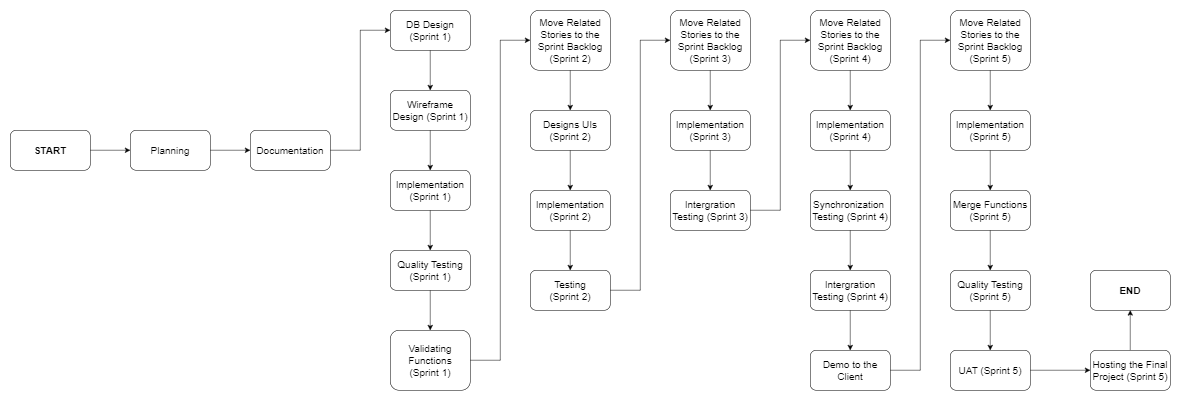

The diagram above was exported from draw.io. Its source (the exported page's mxGraphModel, read from the mxfile embedded in the PNG):
<mxGraphModel dx="2607" dy="1520" grid="1" gridSize="10" guides="1" tooltips="1" connect="1" arrows="1" fold="1" page="1" pageScale="1" pageWidth="1400" pageHeight="850" math="0" shadow="0">
  <root>
    <mxCell id="0" />
    <mxCell id="1" parent="0" />
    <mxCell id="xai9NlU3XRkAmPuaHbtp-3" style="edgeStyle=none;curved=1;rounded=0;orthogonalLoop=1;jettySize=auto;html=1;entryX=0;entryY=0.5;entryDx=0;entryDy=0;fontSize=12;startSize=8;endSize=8;" parent="1" source="xai9NlU3XRkAmPuaHbtp-1" target="xai9NlU3XRkAmPuaHbtp-2" edge="1">
      <mxGeometry relative="1" as="geometry" />
    </mxCell>
    <mxCell id="xai9NlU3XRkAmPuaHbtp-1" value="&lt;font style=&quot;font-size: 20px;&quot;&gt;&lt;b&gt;START&lt;/b&gt;&lt;/font&gt;" style="rounded=1;whiteSpace=wrap;html=1;" parent="1" vertex="1">
      <mxGeometry x="40" y="360" width="160" height="80" as="geometry" />
    </mxCell>
    <mxCell id="xai9NlU3XRkAmPuaHbtp-5" style="edgeStyle=none;curved=1;rounded=0;orthogonalLoop=1;jettySize=auto;html=1;entryX=0;entryY=0.5;entryDx=0;entryDy=0;fontSize=12;startSize=8;endSize=8;" parent="1" source="xai9NlU3XRkAmPuaHbtp-2" target="xai9NlU3XRkAmPuaHbtp-4" edge="1">
      <mxGeometry relative="1" as="geometry" />
    </mxCell>
    <mxCell id="xai9NlU3XRkAmPuaHbtp-2" value="&lt;span style=&quot;font-size: 20px;&quot;&gt;Planning&lt;/span&gt;" style="rounded=1;whiteSpace=wrap;html=1;" parent="1" vertex="1">
      <mxGeometry x="280" y="360" width="160" height="80" as="geometry" />
    </mxCell>
    <mxCell id="xai9NlU3XRkAmPuaHbtp-12" style="edgeStyle=orthogonalEdgeStyle;rounded=0;orthogonalLoop=1;jettySize=auto;html=1;entryX=0;entryY=0.5;entryDx=0;entryDy=0;fontSize=12;startSize=8;endSize=8;" parent="1" source="xai9NlU3XRkAmPuaHbtp-4" target="xai9NlU3XRkAmPuaHbtp-6" edge="1">
      <mxGeometry relative="1" as="geometry" />
    </mxCell>
    <mxCell id="xai9NlU3XRkAmPuaHbtp-4" value="&lt;span style=&quot;font-size: 20px;&quot;&gt;Documentation&lt;/span&gt;" style="rounded=1;whiteSpace=wrap;html=1;" parent="1" vertex="1">
      <mxGeometry x="520" y="360" width="160" height="80" as="geometry" />
    </mxCell>
    <mxCell id="xai9NlU3XRkAmPuaHbtp-13" style="edgeStyle=none;curved=1;rounded=0;orthogonalLoop=1;jettySize=auto;html=1;entryX=0.5;entryY=0;entryDx=0;entryDy=0;fontSize=12;startSize=8;endSize=8;" parent="1" source="xai9NlU3XRkAmPuaHbtp-6" target="xai9NlU3XRkAmPuaHbtp-7" edge="1">
      <mxGeometry relative="1" as="geometry" />
    </mxCell>
    <mxCell id="xai9NlU3XRkAmPuaHbtp-6" value="&lt;span style=&quot;font-size: 20px;&quot;&gt;DB Design (Sprint 1)&lt;/span&gt;" style="rounded=1;whiteSpace=wrap;html=1;" parent="1" vertex="1">
      <mxGeometry x="800" y="120" width="160" height="80" as="geometry" />
    </mxCell>
    <mxCell id="xai9NlU3XRkAmPuaHbtp-14" style="edgeStyle=none;curved=1;rounded=0;orthogonalLoop=1;jettySize=auto;html=1;entryX=0.5;entryY=0;entryDx=0;entryDy=0;fontSize=12;startSize=8;endSize=8;" parent="1" source="xai9NlU3XRkAmPuaHbtp-7" target="xai9NlU3XRkAmPuaHbtp-8" edge="1">
      <mxGeometry relative="1" as="geometry" />
    </mxCell>
    <mxCell id="xai9NlU3XRkAmPuaHbtp-7" value="&lt;span style=&quot;font-size: 20px;&quot;&gt;Wireframe Design (Sprint 1)&lt;/span&gt;" style="rounded=1;whiteSpace=wrap;html=1;" parent="1" vertex="1">
      <mxGeometry x="800" y="280" width="160" height="80" as="geometry" />
    </mxCell>
    <mxCell id="xai9NlU3XRkAmPuaHbtp-15" style="edgeStyle=none;curved=1;rounded=0;orthogonalLoop=1;jettySize=auto;html=1;entryX=0.5;entryY=0;entryDx=0;entryDy=0;fontSize=12;startSize=8;endSize=8;" parent="1" source="xai9NlU3XRkAmPuaHbtp-8" target="xai9NlU3XRkAmPuaHbtp-9" edge="1">
      <mxGeometry relative="1" as="geometry" />
    </mxCell>
    <mxCell id="xai9NlU3XRkAmPuaHbtp-8" value="&lt;span style=&quot;font-size: 20px;&quot;&gt;Implementation (Sprint 1)&lt;/span&gt;" style="rounded=1;whiteSpace=wrap;html=1;" parent="1" vertex="1">
      <mxGeometry x="800" y="440" width="160" height="80" as="geometry" />
    </mxCell>
    <mxCell id="xai9NlU3XRkAmPuaHbtp-16" style="edgeStyle=none;curved=1;rounded=0;orthogonalLoop=1;jettySize=auto;html=1;entryX=0.5;entryY=0;entryDx=0;entryDy=0;fontSize=12;startSize=8;endSize=8;" parent="1" source="xai9NlU3XRkAmPuaHbtp-9" target="xai9NlU3XRkAmPuaHbtp-11" edge="1">
      <mxGeometry relative="1" as="geometry" />
    </mxCell>
    <mxCell id="xai9NlU3XRkAmPuaHbtp-9" value="&lt;span style=&quot;font-size: 20px;&quot;&gt;Quality Testing (Sprint 1)&lt;/span&gt;" style="rounded=1;whiteSpace=wrap;html=1;" parent="1" vertex="1">
      <mxGeometry x="800" y="600" width="160" height="80" as="geometry" />
    </mxCell>
    <mxCell id="xai9NlU3XRkAmPuaHbtp-24" style="edgeStyle=orthogonalEdgeStyle;rounded=0;orthogonalLoop=1;jettySize=auto;html=1;entryX=0;entryY=0.5;entryDx=0;entryDy=0;fontSize=12;startSize=8;endSize=8;" parent="1" source="xai9NlU3XRkAmPuaHbtp-11" target="xai9NlU3XRkAmPuaHbtp-17" edge="1">
      <mxGeometry relative="1" as="geometry" />
    </mxCell>
    <mxCell id="xai9NlU3XRkAmPuaHbtp-11" value="&lt;span style=&quot;font-size: 20px;&quot;&gt;Validating Functions &lt;br&gt;(Sprint 1)&lt;/span&gt;" style="rounded=1;whiteSpace=wrap;html=1;" parent="1" vertex="1">
      <mxGeometry x="800" y="760" width="160" height="120" as="geometry" />
    </mxCell>
    <mxCell id="xai9NlU3XRkAmPuaHbtp-21" style="edgeStyle=none;curved=1;rounded=0;orthogonalLoop=1;jettySize=auto;html=1;entryX=0.5;entryY=0;entryDx=0;entryDy=0;fontSize=12;startSize=8;endSize=8;" parent="1" source="xai9NlU3XRkAmPuaHbtp-17" target="xai9NlU3XRkAmPuaHbtp-18" edge="1">
      <mxGeometry relative="1" as="geometry" />
    </mxCell>
    <mxCell id="xai9NlU3XRkAmPuaHbtp-17" value="&lt;span style=&quot;font-size: 20px;&quot;&gt;Move Related Stories to the Sprint Backlog (Sprint 2)&lt;/span&gt;" style="rounded=1;whiteSpace=wrap;html=1;" parent="1" vertex="1">
      <mxGeometry x="1080" y="120" width="160" height="120" as="geometry" />
    </mxCell>
    <mxCell id="xai9NlU3XRkAmPuaHbtp-22" style="edgeStyle=none;curved=1;rounded=0;orthogonalLoop=1;jettySize=auto;html=1;entryX=0.5;entryY=0;entryDx=0;entryDy=0;fontSize=12;startSize=8;endSize=8;" parent="1" source="xai9NlU3XRkAmPuaHbtp-18" target="xai9NlU3XRkAmPuaHbtp-19" edge="1">
      <mxGeometry relative="1" as="geometry" />
    </mxCell>
    <mxCell id="xai9NlU3XRkAmPuaHbtp-18" value="&lt;span style=&quot;font-size: 20px;&quot;&gt;Designs UIs (Sprint 2)&lt;/span&gt;" style="rounded=1;whiteSpace=wrap;html=1;" parent="1" vertex="1">
      <mxGeometry x="1080" y="320" width="160" height="80" as="geometry" />
    </mxCell>
    <mxCell id="xai9NlU3XRkAmPuaHbtp-23" style="edgeStyle=none;curved=1;rounded=0;orthogonalLoop=1;jettySize=auto;html=1;entryX=0.5;entryY=0;entryDx=0;entryDy=0;fontSize=12;startSize=8;endSize=8;" parent="1" source="xai9NlU3XRkAmPuaHbtp-19" target="xai9NlU3XRkAmPuaHbtp-20" edge="1">
      <mxGeometry relative="1" as="geometry" />
    </mxCell>
    <mxCell id="xai9NlU3XRkAmPuaHbtp-19" value="&lt;span style=&quot;font-size: 20px;&quot;&gt;Implementation (Sprint 2)&lt;/span&gt;" style="rounded=1;whiteSpace=wrap;html=1;" parent="1" vertex="1">
      <mxGeometry x="1080" y="480" width="160" height="80" as="geometry" />
    </mxCell>
    <mxCell id="xai9NlU3XRkAmPuaHbtp-30" style="edgeStyle=orthogonalEdgeStyle;rounded=0;orthogonalLoop=1;jettySize=auto;html=1;entryX=0;entryY=0.5;entryDx=0;entryDy=0;fontSize=12;startSize=8;endSize=8;" parent="1" source="xai9NlU3XRkAmPuaHbtp-20" target="xai9NlU3XRkAmPuaHbtp-25" edge="1">
      <mxGeometry relative="1" as="geometry" />
    </mxCell>
    <mxCell id="xai9NlU3XRkAmPuaHbtp-20" value="&lt;span style=&quot;font-size: 20px;&quot;&gt;Testing&lt;br&gt;(Sprint 2)&lt;/span&gt;" style="rounded=1;whiteSpace=wrap;html=1;" parent="1" vertex="1">
      <mxGeometry x="1080" y="640" width="160" height="80" as="geometry" />
    </mxCell>
    <mxCell id="xai9NlU3XRkAmPuaHbtp-28" style="edgeStyle=none;curved=1;rounded=0;orthogonalLoop=1;jettySize=auto;html=1;entryX=0.5;entryY=0;entryDx=0;entryDy=0;fontSize=12;startSize=8;endSize=8;" parent="1" source="xai9NlU3XRkAmPuaHbtp-25" target="xai9NlU3XRkAmPuaHbtp-26" edge="1">
      <mxGeometry relative="1" as="geometry" />
    </mxCell>
    <mxCell id="xai9NlU3XRkAmPuaHbtp-25" value="&lt;span style=&quot;font-size: 20px;&quot;&gt;Move Related Stories to the Sprint Backlog (Sprint 3)&lt;/span&gt;" style="rounded=1;whiteSpace=wrap;html=1;" parent="1" vertex="1">
      <mxGeometry x="1360" y="120" width="160" height="120" as="geometry" />
    </mxCell>
    <mxCell id="xai9NlU3XRkAmPuaHbtp-29" style="edgeStyle=none;curved=1;rounded=0;orthogonalLoop=1;jettySize=auto;html=1;entryX=0.5;entryY=0;entryDx=0;entryDy=0;fontSize=12;startSize=8;endSize=8;" parent="1" source="xai9NlU3XRkAmPuaHbtp-26" target="xai9NlU3XRkAmPuaHbtp-27" edge="1">
      <mxGeometry relative="1" as="geometry" />
    </mxCell>
    <mxCell id="xai9NlU3XRkAmPuaHbtp-26" value="&lt;span style=&quot;font-size: 20px;&quot;&gt;Implementation (Sprint 3)&lt;/span&gt;" style="rounded=1;whiteSpace=wrap;html=1;" parent="1" vertex="1">
      <mxGeometry x="1360" y="320" width="160" height="80" as="geometry" />
    </mxCell>
    <mxCell id="xai9NlU3XRkAmPuaHbtp-38" style="edgeStyle=orthogonalEdgeStyle;rounded=0;orthogonalLoop=1;jettySize=auto;html=1;entryX=0;entryY=0.5;entryDx=0;entryDy=0;fontSize=12;startSize=8;endSize=8;" parent="1" source="xai9NlU3XRkAmPuaHbtp-27" target="xai9NlU3XRkAmPuaHbtp-31" edge="1">
      <mxGeometry relative="1" as="geometry" />
    </mxCell>
    <mxCell id="xai9NlU3XRkAmPuaHbtp-27" value="&lt;span style=&quot;font-size: 20px;&quot;&gt;Intergration Testing (Sprint 3)&lt;/span&gt;" style="rounded=1;whiteSpace=wrap;html=1;" parent="1" vertex="1">
      <mxGeometry x="1360" y="480" width="160" height="80" as="geometry" />
    </mxCell>
    <mxCell id="xai9NlU3XRkAmPuaHbtp-35" style="edgeStyle=none;curved=1;rounded=0;orthogonalLoop=1;jettySize=auto;html=1;entryX=0.5;entryY=0;entryDx=0;entryDy=0;fontSize=12;startSize=8;endSize=8;" parent="1" source="xai9NlU3XRkAmPuaHbtp-31" target="xai9NlU3XRkAmPuaHbtp-32" edge="1">
      <mxGeometry relative="1" as="geometry" />
    </mxCell>
    <mxCell id="xai9NlU3XRkAmPuaHbtp-31" value="&lt;span style=&quot;font-size: 20px;&quot;&gt;Move Related Stories to the Sprint Backlog (Sprint 4)&lt;/span&gt;" style="rounded=1;whiteSpace=wrap;html=1;" parent="1" vertex="1">
      <mxGeometry x="1640" y="120" width="160" height="120" as="geometry" />
    </mxCell>
    <mxCell id="xai9NlU3XRkAmPuaHbtp-36" style="edgeStyle=none;curved=1;rounded=0;orthogonalLoop=1;jettySize=auto;html=1;entryX=0.5;entryY=0;entryDx=0;entryDy=0;fontSize=12;startSize=8;endSize=8;" parent="1" source="xai9NlU3XRkAmPuaHbtp-32" target="xai9NlU3XRkAmPuaHbtp-33" edge="1">
      <mxGeometry relative="1" as="geometry" />
    </mxCell>
    <mxCell id="xai9NlU3XRkAmPuaHbtp-32" value="&lt;span style=&quot;font-size: 20px;&quot;&gt;Implementation (Sprint 4)&lt;/span&gt;" style="rounded=1;whiteSpace=wrap;html=1;" parent="1" vertex="1">
      <mxGeometry x="1640" y="320" width="160" height="80" as="geometry" />
    </mxCell>
    <mxCell id="xai9NlU3XRkAmPuaHbtp-37" style="edgeStyle=none;curved=1;rounded=0;orthogonalLoop=1;jettySize=auto;html=1;entryX=0.5;entryY=0;entryDx=0;entryDy=0;fontSize=12;startSize=8;endSize=8;" parent="1" source="xai9NlU3XRkAmPuaHbtp-33" target="xai9NlU3XRkAmPuaHbtp-34" edge="1">
      <mxGeometry relative="1" as="geometry" />
    </mxCell>
    <mxCell id="xai9NlU3XRkAmPuaHbtp-33" value="&lt;font style=&quot;font-size: 20px;&quot;&gt;Synchronization&lt;/font&gt;&lt;span style=&quot;font-size: 20px;&quot;&gt;&amp;nbsp;&lt;br&gt;Testing (Sprint 4)&lt;/span&gt;" style="rounded=1;whiteSpace=wrap;html=1;" parent="1" vertex="1">
      <mxGeometry x="1640" y="480" width="160" height="80" as="geometry" />
    </mxCell>
    <mxCell id="xai9NlU3XRkAmPuaHbtp-54" style="edgeStyle=none;curved=1;rounded=0;orthogonalLoop=1;jettySize=auto;html=1;entryX=0.5;entryY=0;entryDx=0;entryDy=0;fontSize=12;startSize=8;endSize=8;" parent="1" source="xai9NlU3XRkAmPuaHbtp-34" target="xai9NlU3XRkAmPuaHbtp-53" edge="1">
      <mxGeometry relative="1" as="geometry" />
    </mxCell>
    <mxCell id="xai9NlU3XRkAmPuaHbtp-34" value="&lt;span style=&quot;font-size: 20px;&quot;&gt;Intergration Testing (Sprint 4)&lt;/span&gt;" style="rounded=1;whiteSpace=wrap;html=1;" parent="1" vertex="1">
      <mxGeometry x="1640" y="640" width="160" height="80" as="geometry" />
    </mxCell>
    <mxCell id="xai9NlU3XRkAmPuaHbtp-44" style="edgeStyle=none;curved=1;rounded=0;orthogonalLoop=1;jettySize=auto;html=1;fontSize=12;startSize=8;endSize=8;" parent="1" source="xai9NlU3XRkAmPuaHbtp-39" target="xai9NlU3XRkAmPuaHbtp-40" edge="1">
      <mxGeometry relative="1" as="geometry" />
    </mxCell>
    <mxCell id="xai9NlU3XRkAmPuaHbtp-39" value="&lt;span style=&quot;font-size: 20px;&quot;&gt;Move Related Stories to the Sprint Backlog (Sprint 5)&lt;/span&gt;" style="rounded=1;whiteSpace=wrap;html=1;" parent="1" vertex="1">
      <mxGeometry x="1920" y="120" width="160" height="120" as="geometry" />
    </mxCell>
    <mxCell id="xai9NlU3XRkAmPuaHbtp-45" style="edgeStyle=none;curved=1;rounded=0;orthogonalLoop=1;jettySize=auto;html=1;entryX=0.5;entryY=0;entryDx=0;entryDy=0;fontSize=12;startSize=8;endSize=8;" parent="1" source="xai9NlU3XRkAmPuaHbtp-40" target="xai9NlU3XRkAmPuaHbtp-41" edge="1">
      <mxGeometry relative="1" as="geometry" />
    </mxCell>
    <mxCell id="xai9NlU3XRkAmPuaHbtp-40" value="&lt;span style=&quot;font-size: 20px;&quot;&gt;Implementation (Sprint 5)&lt;/span&gt;" style="rounded=1;whiteSpace=wrap;html=1;" parent="1" vertex="1">
      <mxGeometry x="1920" y="320" width="160" height="80" as="geometry" />
    </mxCell>
    <mxCell id="xai9NlU3XRkAmPuaHbtp-46" style="edgeStyle=none;curved=1;rounded=0;orthogonalLoop=1;jettySize=auto;html=1;entryX=0.5;entryY=0;entryDx=0;entryDy=0;fontSize=12;startSize=8;endSize=8;" parent="1" source="xai9NlU3XRkAmPuaHbtp-41" target="xai9NlU3XRkAmPuaHbtp-42" edge="1">
      <mxGeometry relative="1" as="geometry" />
    </mxCell>
    <mxCell id="xai9NlU3XRkAmPuaHbtp-41" value="&lt;span style=&quot;font-size: 20px;&quot;&gt;Merge Functions (Sprint 5)&lt;/span&gt;" style="rounded=1;whiteSpace=wrap;html=1;" parent="1" vertex="1">
      <mxGeometry x="1920" y="480" width="160" height="80" as="geometry" />
    </mxCell>
    <mxCell id="xai9NlU3XRkAmPuaHbtp-47" style="edgeStyle=none;curved=1;rounded=0;orthogonalLoop=1;jettySize=auto;html=1;entryX=0.5;entryY=0;entryDx=0;entryDy=0;fontSize=12;startSize=8;endSize=8;" parent="1" source="xai9NlU3XRkAmPuaHbtp-42" target="xai9NlU3XRkAmPuaHbtp-43" edge="1">
      <mxGeometry relative="1" as="geometry" />
    </mxCell>
    <mxCell id="xai9NlU3XRkAmPuaHbtp-42" value="&lt;span style=&quot;font-size: 20px;&quot;&gt;Quality Testing (Sprint 5)&lt;/span&gt;" style="rounded=1;whiteSpace=wrap;html=1;" parent="1" vertex="1">
      <mxGeometry x="1920" y="640" width="160" height="80" as="geometry" />
    </mxCell>
    <mxCell id="xai9NlU3XRkAmPuaHbtp-51" style="edgeStyle=none;curved=1;rounded=0;orthogonalLoop=1;jettySize=auto;html=1;entryX=0;entryY=0.5;entryDx=0;entryDy=0;fontSize=12;startSize=8;endSize=8;" parent="1" source="xai9NlU3XRkAmPuaHbtp-43" target="xai9NlU3XRkAmPuaHbtp-50" edge="1">
      <mxGeometry relative="1" as="geometry" />
    </mxCell>
    <mxCell id="xai9NlU3XRkAmPuaHbtp-43" value="&lt;span style=&quot;font-size: 20px;&quot;&gt;UAT (Sprint 5)&lt;/span&gt;" style="rounded=1;whiteSpace=wrap;html=1;" parent="1" vertex="1">
      <mxGeometry x="1920" y="800" width="160" height="80" as="geometry" />
    </mxCell>
    <mxCell id="xai9NlU3XRkAmPuaHbtp-49" value="&lt;span style=&quot;font-size: 20px;&quot;&gt;&lt;b&gt;END&lt;/b&gt;&lt;/span&gt;" style="rounded=1;whiteSpace=wrap;html=1;" parent="1" vertex="1">
      <mxGeometry x="2200" y="640" width="160" height="80" as="geometry" />
    </mxCell>
    <mxCell id="xai9NlU3XRkAmPuaHbtp-52" style="edgeStyle=none;curved=1;rounded=0;orthogonalLoop=1;jettySize=auto;html=1;entryX=0.5;entryY=1;entryDx=0;entryDy=0;fontSize=12;startSize=8;endSize=8;" parent="1" source="xai9NlU3XRkAmPuaHbtp-50" target="xai9NlU3XRkAmPuaHbtp-49" edge="1">
      <mxGeometry relative="1" as="geometry" />
    </mxCell>
    <mxCell id="xai9NlU3XRkAmPuaHbtp-50" value="&lt;span style=&quot;font-size: 20px;&quot;&gt;Hosting the Final Project (Sprint 5)&lt;/span&gt;" style="rounded=1;whiteSpace=wrap;html=1;" parent="1" vertex="1">
      <mxGeometry x="2200" y="800" width="160" height="80" as="geometry" />
    </mxCell>
    <mxCell id="xai9NlU3XRkAmPuaHbtp-55" style="edgeStyle=orthogonalEdgeStyle;rounded=0;orthogonalLoop=1;jettySize=auto;html=1;entryX=0;entryY=0.5;entryDx=0;entryDy=0;fontSize=12;startSize=8;endSize=8;" parent="1" source="xai9NlU3XRkAmPuaHbtp-53" target="xai9NlU3XRkAmPuaHbtp-39" edge="1">
      <mxGeometry relative="1" as="geometry" />
    </mxCell>
    <mxCell id="xai9NlU3XRkAmPuaHbtp-53" value="&lt;span style=&quot;font-size: 20px;&quot;&gt;Demo to the Client&lt;/span&gt;" style="rounded=1;whiteSpace=wrap;html=1;" parent="1" vertex="1">
      <mxGeometry x="1640" y="800" width="160" height="80" as="geometry" />
    </mxCell>
  </root>
</mxGraphModel>